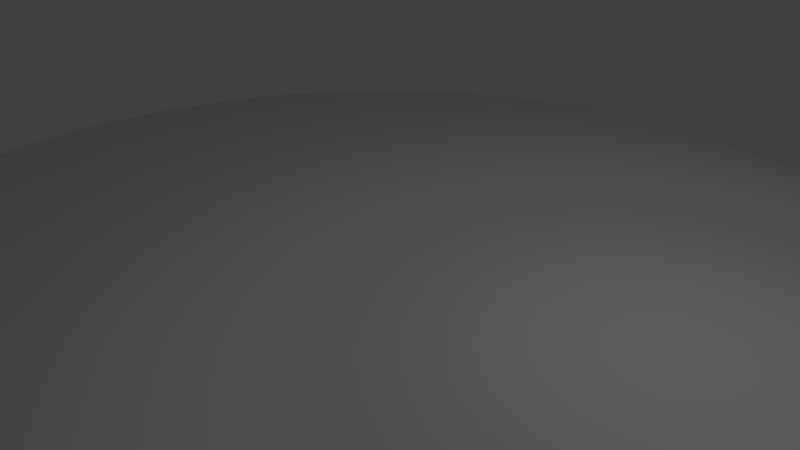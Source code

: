 # Source: EnvironmentBottom.blend  (saved by Blender 2.79.0; exported with 4.5.12 LTS)
import bpy
from mathutils import Matrix  # noqa: F401  (used for matrix-valued properties, if any)

bpy.ops.wm.read_factory_settings(use_empty=True)
scene = bpy.context.scene
scene.name = 'Scene'

# ---- collections
col_collection_1 = bpy.data.collections.new('Collection 1'); scene.collection.children.link(col_collection_1)

# ---- world
world_world = bpy.data.worlds.new('World'); scene.world = world_world
world_world.color = (0.05088, 0.05088, 0.05088)
world_world.use_sun_shadow = False
world_world.sun_shadow_jitter_overblur = 0.0
world_world.cycles.sampling_method = 'MANUAL'

# ---- cameras
cam_camera = bpy.data.cameras.new('Camera')
cam_camera.clip_end = 100.0
cam_camera.lens = 35.0
cam_camera.sensor_width = 32.0
cam_camera.sensor_height = 18.0
cam_camera.ortho_scale = 7.314
cam_camera.dof.focus_distance = 0.0
cam_camera.dof.aperture_fstop = 128.0

# ---- lights
light_lamp = bpy.data.lights.new('Lamp', 'POINT')
light_lamp.transmission_factor = 0.0
light_lamp.cutoff_distance = 30.0
light_lamp.energy = 100.0
light_lamp.shadow_buffer_clip_start = 1.001
light_lamp.shadow_soft_size = 0.1
light_lamp.shadow_maximum_resolution = 0.006
light_lamp.use_absolute_resolution = True

# ---- meshes
me_icosphere_003 = bpy.data.meshes.new('Icosphere.003')
me_icosphere_003.from_pydata([(0.0, 0.0, -1.0), (0.7236, -0.5257, -0.4472), (-0.2764, -0.8506, -0.4472), (-0.8944, 0.0, -0.4472), (-0.2764, 0.8506, -0.4472), (0.7236, 0.5257, -0.4472), (0.2764, -0.8506, -0.02614), (-0.7236, -0.5257, -0.02614), (-0.7236, 0.5257, -0.02614), (0.2764, 0.8506, -0.02614), (0.8944, 0.0, -0.02614), (0.0, 0.0, 0.004508), (-0.2328, -0.7166, -0.6575), (-0.1625, -0.5, -0.8507), (-0.07761, -0.2389, -0.9679), (0.2032, -0.1476, -0.9679), (0.4253, -0.309, -0.8507), (0.6095, -0.4429, -0.6575), (0.5319, -0.6817, -0.5023), (0.2629, -0.809, -0.5257), (-0.02964, -0.8642, -0.5023), (0.8127, 0.2952, -0.5023), (0.8506, 0.0, -0.5257), (0.8127, -0.2952, -0.5023), (0.2032, 0.1476, -0.9679), (0.4253, 0.309, -0.8507), (0.6095, 0.4429, -0.6575), (-0.7534, 0.0, -0.6575), (-0.5257, 0.0, -0.8507), (-0.2511, 0.0, -0.9679), (-0.484, -0.7166, -0.5023), (-0.6882, -0.5, -0.5257), (-0.8311, -0.2389, -0.5023), (-0.2328, 0.7166, -0.6575), (-0.1625, 0.5, -0.8507), (-0.07761, 0.2389, -0.9679), (-0.8311, 0.2389, -0.5023), (-0.6882, 0.5, -0.5257), (-0.484, 0.7166, -0.5023), (-0.02964, 0.8642, -0.5023), (0.2629, 0.809, -0.5257), (0.5319, 0.6817, -0.5023), (0.9566, -0.1476, -0.03701), (0.9511, -0.309, -0.05094), (0.8607, -0.4429, -0.2512), (0.8607, 0.4429, -0.2512), (0.9511, 0.309, -0.04516), (0.9566, 0.1476, -0.03701), (0.1552, -0.9554, -0.03701), (0.0, -1.0, -0.05094), (-0.1552, -0.9554, -0.2512), (0.6872, -0.6817, -0.2512), (0.5878, -0.809, -0.05094), (0.436, -0.8642, -0.03701), (-0.8607, -0.4429, -0.03701), (-0.9511, -0.309, -0.05094), (-0.9566, -0.1476, -0.2511), (-0.436, -0.8642, -0.2512), (-0.5878, -0.809, -0.05094), (-0.6872, -0.6817, -0.03701), (-0.6872, 0.6817, -0.03701), (-0.5878, 0.809, -0.04516), (-0.436, 0.8642, -0.2512), (-0.9566, 0.1476, -0.2511), (-0.9511, 0.309, -0.05094), (-0.8607, 0.4429, -0.03701), (0.436, 0.8642, -0.03701), (0.5878, 0.809, -0.04516), (0.6872, 0.6817, -0.2512), (-0.1552, 0.9554, -0.2512), (0.0, 1.0, -0.04516), (0.1552, 0.9554, -0.03701), (0.8311, -0.2389, -0.02309), (0.6882, -0.5, -0.02179), (0.484, -0.7166, -0.02309), (0.02964, -0.8642, -0.02309), (-0.2629, -0.809, -0.02179), (-0.5319, -0.6817, -0.02309), (-0.8127, -0.2952, -0.02309), (-0.8506, 0.0, -0.02179), (-0.8127, 0.2952, -0.02309), (-0.5319, 0.6817, -0.02309), (-0.2629, 0.809, -0.02179), (0.02964, 0.8642, -0.02309), (0.484, 0.7166, -0.02309), (0.6882, 0.5, -0.02179), (0.8311, 0.2389, -0.02309), (0.07761, -0.2389, 0.002731), (0.1625, -0.5, -0.003773), (0.2328, -0.7166, -0.01448), (0.7534, 0.0, -0.01448), (0.5257, 0.0, -0.003773), (0.2511, 0.0, 0.002731), (-0.2032, -0.1476, 0.002731), (-0.4253, -0.309, -0.003773), (-0.6095, -0.4429, -0.01448), (-0.2032, 0.1476, 0.002731), (-0.4253, 0.309, -0.003773), (-0.6095, 0.4429, -0.01448), (0.07761, 0.2389, 0.002731), (0.1625, 0.5, -0.003773), (0.2328, 0.7166, -0.01448), (0.3618, 0.2629, -0.001346), (0.6382, 0.2629, -0.01082), (0.4472, 0.5257, -0.01082), (-0.1382, 0.4253, -0.001346), (-0.05279, 0.6882, -0.01082), (-0.3618, 0.5878, -0.01082), (-0.4472, 0.0, -0.001346), (-0.6708, 0.1625, -0.01082), (-0.6708, -0.1625, -0.01082), (-0.1382, -0.4253, -0.001346), (-0.3618, -0.5878, -0.01082), (-0.05279, -0.6882, -0.01082), (0.3618, -0.2629, -0.001346), (0.4472, -0.5257, -0.01082), (0.6382, -0.2629, -0.01082), (0.8618, 0.4253, -0.03561), (0.809, 0.5878, -0.04516), (0.6708, 0.6882, -0.03561), (-0.1382, 0.9511, -0.03561), (-0.309, 0.9511, -0.04516), (-0.4472, 0.8506, -0.03561), (-0.9472, 0.1625, -0.03561), (-1.0, -3.608e-07, -0.05094), (-0.9472, -0.1625, -0.03561), (-0.4472, -0.8506, -0.03561), (-0.309, -0.9511, -0.05094), (-0.1382, -0.9511, -0.03561), (0.6708, -0.6882, -0.03561), (0.809, -0.5878, -0.05094), (0.8618, -0.4253, -0.03561), (0.309, 0.9511, -0.04516), (0.4472, 0.8506, -0.2764), (0.1382, 0.9511, -0.2764), (-0.809, 0.5878, -0.05094), (-0.6708, 0.6882, -0.2764), (-0.8618, 0.4253, -0.2764), (-0.809, -0.5878, -0.05094), (-0.8618, -0.4253, -0.2764), (-0.6708, -0.6882, -0.2764), (0.309, -0.9511, -0.05094), (0.1382, -0.9511, -0.2764), (0.4472, -0.8506, -0.2764), (1.0, 0.0, -0.05094), (0.9472, -0.1625, -0.2764), (0.9472, 0.1625, -0.2764), (0.3618, 0.5878, -0.7236), (0.1382, 0.4253, -0.8944), (0.05279, 0.6882, -0.7236), (-0.4472, 0.5257, -0.7236), (-0.3618, 0.2629, -0.8944), (-0.6382, 0.2629, -0.7236), (-0.6382, -0.2629, -0.7236), (-0.3618, -0.2629, -0.8944), (-0.4472, -0.5257, -0.7236), (0.6708, 0.1625, -0.7236), (0.6708, -0.1625, -0.7236), (0.4472, -7.38e-07, -0.8944), (0.05279, -0.6882, -0.7236), (0.1382, -0.4253, -0.8944), (0.3618, -0.5878, -0.7236)], [], [(0, 15, 14), (1, 17, 23), (0, 14, 29), (0, 29, 35), (0, 35, 24), (1, 23, 44), (2, 20, 50), (3, 32, 56), (4, 38, 62), (5, 41, 68), (1, 44, 51), (2, 50, 57), (3, 56, 63), (4, 62, 69), (5, 68, 45), (6, 74, 89), (7, 77, 95), (8, 80, 98), (9, 83, 101), (10, 86, 90), (92, 99, 11), (91, 102, 92), (90, 103, 91), (92, 102, 99), (102, 100, 99), (91, 103, 102), (103, 104, 102), (102, 104, 100), (104, 101, 100), (90, 86, 103), (86, 85, 103), (103, 85, 104), (85, 84, 104), (104, 84, 101), (84, 9, 101), (99, 96, 11), (100, 105, 99), (101, 106, 100), (99, 105, 96), (105, 97, 96), (100, 106, 105), (106, 107, 105), (105, 107, 97), (107, 98, 97), (101, 83, 106), (83, 82, 106), (106, 82, 107), (82, 81, 107), (107, 81, 98), (81, 8, 98), (96, 93, 11), (97, 108, 96), (98, 109, 97), (96, 108, 93), (108, 94, 93), (97, 109, 108), (109, 110, 108), (108, 110, 94), (110, 95, 94), (98, 80, 109), (80, 79, 109), (109, 79, 110), (79, 78, 110), (110, 78, 95), (78, 7, 95), (93, 87, 11), (94, 111, 93), (95, 112, 94), (93, 111, 87), (111, 88, 87), (94, 112, 111), (112, 113, 111), (111, 113, 88), (113, 89, 88), (95, 77, 112), (77, 76, 112), (112, 76, 113), (76, 75, 113), (113, 75, 89), (75, 6, 89), (87, 92, 11), (88, 114, 87), (89, 115, 88), (87, 114, 92), (114, 91, 92), (88, 115, 114), (115, 116, 114), (114, 116, 91), (116, 90, 91), (89, 74, 115), (74, 73, 115), (115, 73, 116), (73, 72, 116), (116, 72, 90), (72, 10, 90), (47, 86, 10), (46, 117, 47), (45, 118, 46), (47, 117, 86), (117, 85, 86), (46, 118, 117), (118, 119, 117), (117, 119, 85), (119, 84, 85), (45, 68, 118), (68, 67, 118), (118, 67, 119), (67, 66, 119), (119, 66, 84), (66, 9, 84), (71, 83, 9), (70, 120, 71), (69, 121, 70), (71, 120, 83), (120, 82, 83), (70, 121, 120), (121, 122, 120), (120, 122, 82), (122, 81, 82), (69, 62, 121), (62, 61, 121), (121, 61, 122), (61, 60, 122), (122, 60, 81), (60, 8, 81), (65, 80, 8), (64, 123, 65), (63, 124, 64), (65, 123, 80), (123, 79, 80), (64, 124, 123), (124, 125, 123), (123, 125, 79), (125, 78, 79), (63, 56, 124), (56, 55, 124), (124, 55, 125), (55, 54, 125), (125, 54, 78), (54, 7, 78), (59, 77, 7), (58, 126, 59), (57, 127, 58), (59, 126, 77), (126, 76, 77), (58, 127, 126), (127, 128, 126), (126, 128, 76), (128, 75, 76), (57, 50, 127), (50, 49, 127), (127, 49, 128), (49, 48, 128), (128, 48, 75), (48, 6, 75), (53, 74, 6), (52, 129, 53), (51, 130, 52), (53, 129, 74), (129, 73, 74), (52, 130, 129), (130, 131, 129), (129, 131, 73), (131, 72, 73), (51, 44, 130), (44, 43, 130), (130, 43, 131), (43, 42, 131), (131, 42, 72), (42, 10, 72), (66, 71, 9), (67, 132, 66), (68, 133, 67), (66, 132, 71), (132, 70, 71), (67, 133, 132), (133, 134, 132), (132, 134, 70), (134, 69, 70), (68, 41, 133), (41, 40, 133), (133, 40, 134), (40, 39, 134), (134, 39, 69), (39, 4, 69), (60, 65, 8), (61, 135, 60), (62, 136, 61), (60, 135, 65), (135, 64, 65), (61, 136, 135), (136, 137, 135), (135, 137, 64), (137, 63, 64), (62, 38, 136), (38, 37, 136), (136, 37, 137), (37, 36, 137), (137, 36, 63), (36, 3, 63), (54, 59, 7), (55, 138, 54), (56, 139, 55), (54, 138, 59), (138, 58, 59), (55, 139, 138), (139, 140, 138), (138, 140, 58), (140, 57, 58), (56, 32, 139), (32, 31, 139), (139, 31, 140), (31, 30, 140), (140, 30, 57), (30, 2, 57), (48, 53, 6), (49, 141, 48), (50, 142, 49), (48, 141, 53), (141, 52, 53), (49, 142, 141), (142, 143, 141), (141, 143, 52), (143, 51, 52), (50, 20, 142), (20, 19, 142), (142, 19, 143), (19, 18, 143), (143, 18, 51), (18, 1, 51), (42, 47, 10), (43, 144, 42), (44, 145, 43), (42, 144, 47), (144, 46, 47), (43, 145, 144), (145, 146, 144), (144, 146, 46), (146, 45, 46), (44, 23, 145), (23, 22, 145), (145, 22, 146), (22, 21, 146), (146, 21, 45), (21, 5, 45), (26, 41, 5), (25, 147, 26), (24, 148, 25), (26, 147, 41), (147, 40, 41), (25, 148, 147), (148, 149, 147), (147, 149, 40), (149, 39, 40), (24, 35, 148), (35, 34, 148), (148, 34, 149), (34, 33, 149), (149, 33, 39), (33, 4, 39), (33, 38, 4), (34, 150, 33), (35, 151, 34), (33, 150, 38), (150, 37, 38), (34, 151, 150), (151, 152, 150), (150, 152, 37), (152, 36, 37), (35, 29, 151), (29, 28, 151), (151, 28, 152), (28, 27, 152), (152, 27, 36), (27, 3, 36), (27, 32, 3), (28, 153, 27), (29, 154, 28), (27, 153, 32), (153, 31, 32), (28, 154, 153), (154, 155, 153), (153, 155, 31), (155, 30, 31), (29, 14, 154), (14, 13, 154), (154, 13, 155), (13, 12, 155), (155, 12, 30), (12, 2, 30), (21, 26, 5), (22, 156, 21), (23, 157, 22), (21, 156, 26), (156, 25, 26), (22, 157, 156), (157, 158, 156), (156, 158, 25), (158, 24, 25), (23, 17, 157), (17, 16, 157), (157, 16, 158), (16, 15, 158), (158, 15, 24), (15, 0, 24), (12, 20, 2), (13, 159, 12), (14, 160, 13), (12, 159, 20), (159, 19, 20), (13, 160, 159), (160, 161, 159), (159, 161, 19), (161, 18, 19), (14, 15, 160), (15, 16, 160), (160, 16, 161), (16, 17, 161), (161, 17, 18), (17, 1, 18)])
me_icosphere_003.use_remesh_preserve_volume = False
me_icosphere_003.use_remesh_preserve_attributes = False
me_icosphere_003.use_mirror_vertex_groups = False
me_icosphere_003.update()

# ---- objects
ob_icosphere = bpy.data.objects.new('Icosphere', me_icosphere_003)
ob_lamp = bpy.data.objects.new('Lamp', light_lamp)
ob_camera = bpy.data.objects.new('Camera', cam_camera)

# ---- transforms, parenting, visibility, modifiers, constraints
ob_icosphere.location = (0.0, 0.0, 0.0)
ob_icosphere.scale = (8.0, 8.0, 8.0)
ob_icosphere.lineart.crease_threshold = 0.0
ob_lamp.location = (4.076, 1.005, 5.904)
ob_lamp.rotation_euler = (0.6503, 0.05522, 1.866)
ob_lamp.lock_rotations_4d = False
ob_lamp.empty_display_type = 'ARROWS'
ob_lamp.color = (0.0, 0.0, 0.0, 0.0)
ob_lamp.lineart.crease_threshold = 0.0
ob_camera.location = (7.481, -6.508, 5.344)
ob_camera.rotation_euler = (1.109, 0.0, 0.8149)
ob_camera.lock_rotations_4d = False
ob_camera.empty_display_type = 'ARROWS'
ob_camera.color = (0.0, 0.0, 0.0, 0.0)
ob_camera.display_type = 'WIRE'
ob_camera.lineart.crease_threshold = 0.0

# ---- collection membership
col_collection_1.objects.link(ob_icosphere)
col_collection_1.objects.link(ob_lamp)
col_collection_1.objects.link(ob_camera)

# ---- scene / render settings (as saved in the file)
scene.camera = ob_camera
scene.frame_start = 1; scene.frame_end = 250; scene.frame_set(1)
scene.render.engine = 'BLENDER_EEVEE_NEXT'
scene.render.resolution_percentage = 50
scene.render.dither_intensity = 0.0
scene.cycles.use_denoising = False
scene.cycles.samples = 128
scene.cycles.sampling_pattern = 'TABULATED_SOBOL'
scene.cycles.use_adaptive_sampling = False
scene.cycles.use_light_tree = False
scene.cycles.blur_glossy = 0.0
scene.cycles.sample_clamp_indirect = 0.0
scene.view_settings.view_transform = 'Standard'
bpy.context.view_layer.update()
